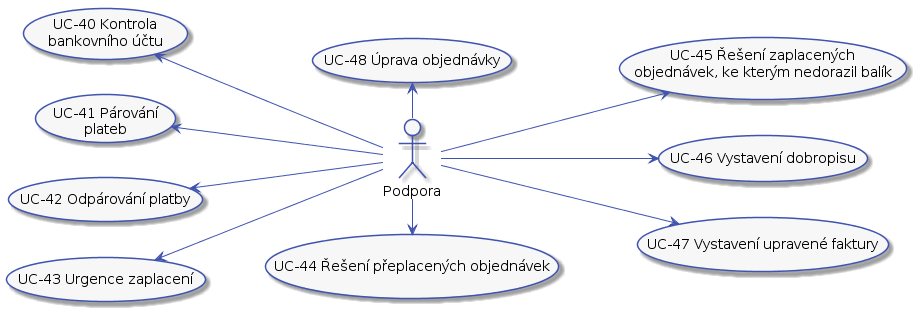

The diagram above was rendered by PlantUML. Its source (embedded in the PNG):
@startuml



skinparam activity {
    BorderColor #4053AF
    ArrowColor #4053AF
    FontName Roboto
    BackgroundColor #F7F7F7
    StartColor #4053AF
    EndColor #4053AF
}

skinparam activityDiamond {
    BorderColor #4053AF
    ArrowColor #4053AF
    FontName Roboto
    BackgroundColor #F7F7F7
}

skinparam actor {
    BorderColor #4053AF
    ArrowColor #4053AF
    FontName Roboto
    BackgroundColor #F7F7F7
}

skinparam useCase {
    BorderColor #4053AF
    ArrowColor #4053AF
    FontName Roboto
    BackgroundColor #F7F7F7
}

skinparam state {
    BorderColor #4053AF
    ArrowColor #4053AF
    FontName Roboto
    BackgroundColor #F7F7F7
}

skinparam sequence {
    ParticipantBorderColor #4053AF
    ParticipantBackgroundColor #F7F7F7
}

skinparam note {
    BorderColor #4053AF
    BackgroundColor #F7F7F7
}

skinparam object {
    BorderColor #4053AF
    BackgroundColor #F7F7F7
}

left to right direction

actor :Podpora: as support

(UC-40 Kontrola\nbankovního účtu) as (UC-40)
(UC-41 Párování\nplateb) as (UC-41)
(UC-42 Odpárování platby) as (UC-42)
(UC-43 Urgence zaplacení) as (UC-43)
(UC-44 Řešení přeplacených objednávek) as (UC-44)
(UC-45 Řešení zaplacených\nobjednávek, ke kterým nedorazil balík) as (UC-45)
(UC-46 Vystavení dobropisu) as (UC-46)
(UC-47 Vystavení upravené faktury) as (UC-47)
(UC-48 Úprava objednávky) as (UC-48)

support -up-> (UC-43)
support -up-> (UC-42)
support -up-> (UC-41)
support -up-> (UC-40)
support -right-> (UC-44)
support -down-> (UC-45)
support -down-> (UC-46)
support -down-> (UC-47)
support -left-> (UC-48)
@enduml